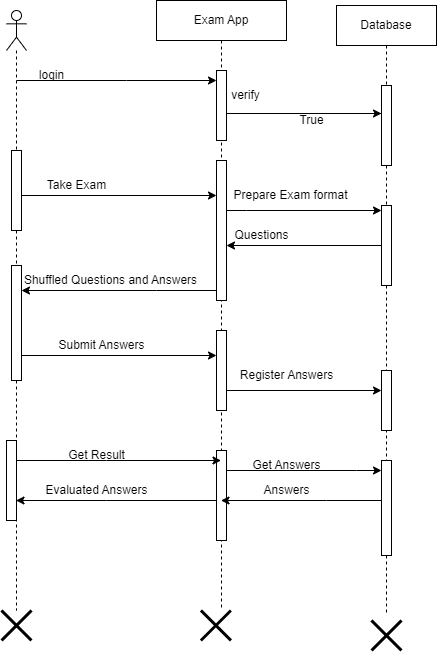

The diagram above was exported from draw.io. Its source (the exported page's mxGraphModel, read from the mxfile embedded in the PNG):
<mxGraphModel dx="1393" dy="835" grid="1" gridSize="10" guides="1" tooltips="1" connect="1" arrows="1" fold="1" page="1" pageScale="1" pageWidth="850" pageHeight="1100" math="0" shadow="0">
  <root>
    <mxCell id="0" />
    <mxCell id="1" parent="0" />
    <mxCell id="RN9y62bY2VJ6bp_aUY3h-6" value="" style="shape=umlLifeline;perimeter=lifelinePerimeter;whiteSpace=wrap;html=1;container=1;dropTarget=0;collapsible=0;recursiveResize=0;outlineConnect=0;portConstraint=eastwest;newEdgeStyle={&quot;edgeStyle&quot;:&quot;elbowEdgeStyle&quot;,&quot;elbow&quot;:&quot;vertical&quot;,&quot;curved&quot;:0,&quot;rounded&quot;:0};participant=umlActor;" vertex="1" parent="1">
      <mxGeometry x="70" y="40" width="20" height="600" as="geometry" />
    </mxCell>
    <mxCell id="RN9y62bY2VJ6bp_aUY3h-19" value="" style="html=1;points=[];perimeter=orthogonalPerimeter;outlineConnect=0;targetShapes=umlLifeline;portConstraint=eastwest;newEdgeStyle={&quot;edgeStyle&quot;:&quot;elbowEdgeStyle&quot;,&quot;elbow&quot;:&quot;vertical&quot;,&quot;curved&quot;:0,&quot;rounded&quot;:0};" vertex="1" parent="RN9y62bY2VJ6bp_aUY3h-6">
      <mxGeometry x="5" y="140" width="10" height="80" as="geometry" />
    </mxCell>
    <mxCell id="RN9y62bY2VJ6bp_aUY3h-31" value="" style="html=1;points=[];perimeter=orthogonalPerimeter;outlineConnect=0;targetShapes=umlLifeline;portConstraint=eastwest;newEdgeStyle={&quot;edgeStyle&quot;:&quot;elbowEdgeStyle&quot;,&quot;elbow&quot;:&quot;vertical&quot;,&quot;curved&quot;:0,&quot;rounded&quot;:0};" vertex="1" parent="RN9y62bY2VJ6bp_aUY3h-6">
      <mxGeometry x="5" y="255" width="10" height="115" as="geometry" />
    </mxCell>
    <mxCell id="RN9y62bY2VJ6bp_aUY3h-48" value="" style="html=1;points=[];perimeter=orthogonalPerimeter;outlineConnect=0;targetShapes=umlLifeline;portConstraint=eastwest;newEdgeStyle={&quot;edgeStyle&quot;:&quot;elbowEdgeStyle&quot;,&quot;elbow&quot;:&quot;vertical&quot;,&quot;curved&quot;:0,&quot;rounded&quot;:0};" vertex="1" parent="RN9y62bY2VJ6bp_aUY3h-6">
      <mxGeometry y="430" width="10" height="80" as="geometry" />
    </mxCell>
    <mxCell id="RN9y62bY2VJ6bp_aUY3h-7" value="Exam App" style="shape=umlLifeline;perimeter=lifelinePerimeter;whiteSpace=wrap;html=1;container=1;dropTarget=0;collapsible=0;recursiveResize=0;outlineConnect=0;portConstraint=eastwest;newEdgeStyle={&quot;edgeStyle&quot;:&quot;elbowEdgeStyle&quot;,&quot;elbow&quot;:&quot;vertical&quot;,&quot;curved&quot;:0,&quot;rounded&quot;:0};" vertex="1" parent="1">
      <mxGeometry x="220" y="30" width="130" height="610" as="geometry" />
    </mxCell>
    <mxCell id="RN9y62bY2VJ6bp_aUY3h-20" value="" style="html=1;points=[];perimeter=orthogonalPerimeter;outlineConnect=0;targetShapes=umlLifeline;portConstraint=eastwest;newEdgeStyle={&quot;edgeStyle&quot;:&quot;elbowEdgeStyle&quot;,&quot;elbow&quot;:&quot;vertical&quot;,&quot;curved&quot;:0,&quot;rounded&quot;:0};" vertex="1" parent="RN9y62bY2VJ6bp_aUY3h-7">
      <mxGeometry x="60" y="160" width="10" height="140" as="geometry" />
    </mxCell>
    <mxCell id="RN9y62bY2VJ6bp_aUY3h-36" value="" style="html=1;points=[];perimeter=orthogonalPerimeter;outlineConnect=0;targetShapes=umlLifeline;portConstraint=eastwest;newEdgeStyle={&quot;edgeStyle&quot;:&quot;elbowEdgeStyle&quot;,&quot;elbow&quot;:&quot;vertical&quot;,&quot;curved&quot;:0,&quot;rounded&quot;:0};" vertex="1" parent="RN9y62bY2VJ6bp_aUY3h-7">
      <mxGeometry x="60" y="330" width="10" height="80" as="geometry" />
    </mxCell>
    <mxCell id="RN9y62bY2VJ6bp_aUY3h-45" value="" style="html=1;points=[];perimeter=orthogonalPerimeter;outlineConnect=0;targetShapes=umlLifeline;portConstraint=eastwest;newEdgeStyle={&quot;edgeStyle&quot;:&quot;elbowEdgeStyle&quot;,&quot;elbow&quot;:&quot;vertical&quot;,&quot;curved&quot;:0,&quot;rounded&quot;:0};" vertex="1" parent="RN9y62bY2VJ6bp_aUY3h-7">
      <mxGeometry x="60" y="450" width="10" height="90" as="geometry" />
    </mxCell>
    <mxCell id="RN9y62bY2VJ6bp_aUY3h-10" value="" style="html=1;points=[];perimeter=orthogonalPerimeter;outlineConnect=0;targetShapes=umlLifeline;portConstraint=eastwest;newEdgeStyle={&quot;edgeStyle&quot;:&quot;elbowEdgeStyle&quot;,&quot;elbow&quot;:&quot;vertical&quot;,&quot;curved&quot;:0,&quot;rounded&quot;:0};" vertex="1" parent="RN9y62bY2VJ6bp_aUY3h-7">
      <mxGeometry x="60" y="70" width="10" height="70" as="geometry" />
    </mxCell>
    <mxCell id="RN9y62bY2VJ6bp_aUY3h-17" value="" style="edgeStyle=elbowEdgeStyle;rounded=0;orthogonalLoop=1;jettySize=auto;html=1;elbow=vertical;curved=0;startArrow=none;" edge="1" parent="RN9y62bY2VJ6bp_aUY3h-7" source="RN9y62bY2VJ6bp_aUY3h-10" target="RN9y62bY2VJ6bp_aUY3h-7">
      <mxGeometry relative="1" as="geometry">
        <Array as="points">
          <mxPoint x="90" y="140" />
          <mxPoint x="80" y="130" />
          <mxPoint x="90" y="130" />
          <mxPoint x="80" y="130" />
          <mxPoint x="70" y="130" />
          <mxPoint x="90" y="120" />
          <mxPoint x="145" y="130" />
        </Array>
      </mxGeometry>
    </mxCell>
    <mxCell id="RN9y62bY2VJ6bp_aUY3h-8" value="Database" style="shape=umlLifeline;perimeter=lifelinePerimeter;whiteSpace=wrap;html=1;container=1;dropTarget=0;collapsible=0;recursiveResize=0;outlineConnect=0;portConstraint=eastwest;newEdgeStyle={&quot;edgeStyle&quot;:&quot;elbowEdgeStyle&quot;,&quot;elbow&quot;:&quot;vertical&quot;,&quot;curved&quot;:0,&quot;rounded&quot;:0};" vertex="1" parent="1">
      <mxGeometry x="400" y="35" width="100" height="610" as="geometry" />
    </mxCell>
    <mxCell id="RN9y62bY2VJ6bp_aUY3h-13" value="" style="html=1;points=[];perimeter=orthogonalPerimeter;outlineConnect=0;targetShapes=umlLifeline;portConstraint=eastwest;newEdgeStyle={&quot;edgeStyle&quot;:&quot;elbowEdgeStyle&quot;,&quot;elbow&quot;:&quot;vertical&quot;,&quot;curved&quot;:0,&quot;rounded&quot;:0};" vertex="1" parent="RN9y62bY2VJ6bp_aUY3h-8">
      <mxGeometry x="45" y="80" width="10" height="80" as="geometry" />
    </mxCell>
    <mxCell id="RN9y62bY2VJ6bp_aUY3h-22" value="" style="html=1;points=[];perimeter=orthogonalPerimeter;outlineConnect=0;targetShapes=umlLifeline;portConstraint=eastwest;newEdgeStyle={&quot;edgeStyle&quot;:&quot;elbowEdgeStyle&quot;,&quot;elbow&quot;:&quot;vertical&quot;,&quot;curved&quot;:0,&quot;rounded&quot;:0};" vertex="1" parent="RN9y62bY2VJ6bp_aUY3h-8">
      <mxGeometry x="45" y="200" width="10" height="80" as="geometry" />
    </mxCell>
    <mxCell id="RN9y62bY2VJ6bp_aUY3h-39" value="" style="html=1;points=[];perimeter=orthogonalPerimeter;outlineConnect=0;targetShapes=umlLifeline;portConstraint=eastwest;newEdgeStyle={&quot;edgeStyle&quot;:&quot;elbowEdgeStyle&quot;,&quot;elbow&quot;:&quot;vertical&quot;,&quot;curved&quot;:0,&quot;rounded&quot;:0};" vertex="1" parent="RN9y62bY2VJ6bp_aUY3h-8">
      <mxGeometry x="45" y="365" width="10" height="60" as="geometry" />
    </mxCell>
    <mxCell id="RN9y62bY2VJ6bp_aUY3h-64" value="" style="html=1;points=[];perimeter=orthogonalPerimeter;outlineConnect=0;targetShapes=umlLifeline;portConstraint=eastwest;newEdgeStyle={&quot;edgeStyle&quot;:&quot;elbowEdgeStyle&quot;,&quot;elbow&quot;:&quot;vertical&quot;,&quot;curved&quot;:0,&quot;rounded&quot;:0};" vertex="1" parent="RN9y62bY2VJ6bp_aUY3h-8">
      <mxGeometry x="45" y="455" width="10" height="95" as="geometry" />
    </mxCell>
    <mxCell id="RN9y62bY2VJ6bp_aUY3h-11" value="" style="edgeStyle=elbowEdgeStyle;rounded=0;orthogonalLoop=1;jettySize=auto;html=1;elbow=vertical;curved=0;" edge="1" parent="1" target="RN9y62bY2VJ6bp_aUY3h-10">
      <mxGeometry relative="1" as="geometry">
        <mxPoint x="80" y="110" as="sourcePoint" />
        <Array as="points">
          <mxPoint x="190" y="110" />
          <mxPoint x="120" y="130" />
        </Array>
      </mxGeometry>
    </mxCell>
    <mxCell id="RN9y62bY2VJ6bp_aUY3h-12" value="login" style="text;html=1;align=center;verticalAlign=middle;resizable=0;points=[];autosize=1;strokeColor=none;fillColor=none;" vertex="1" parent="1">
      <mxGeometry x="90" y="90" width="50" height="30" as="geometry" />
    </mxCell>
    <mxCell id="RN9y62bY2VJ6bp_aUY3h-14" value="" style="edgeStyle=elbowEdgeStyle;rounded=0;orthogonalLoop=1;jettySize=auto;html=1;elbow=vertical;curved=0;" edge="1" parent="1" source="RN9y62bY2VJ6bp_aUY3h-10" target="RN9y62bY2VJ6bp_aUY3h-13">
      <mxGeometry relative="1" as="geometry" />
    </mxCell>
    <mxCell id="RN9y62bY2VJ6bp_aUY3h-15" value="verify" style="text;html=1;align=center;verticalAlign=middle;resizable=0;points=[];autosize=1;strokeColor=none;fillColor=none;" vertex="1" parent="1">
      <mxGeometry x="284.38" y="110" width="50" height="30" as="geometry" />
    </mxCell>
    <mxCell id="RN9y62bY2VJ6bp_aUY3h-18" value="True" style="text;html=1;align=center;verticalAlign=middle;resizable=0;points=[];autosize=1;strokeColor=none;fillColor=none;" vertex="1" parent="1">
      <mxGeometry x="350" y="135" width="50" height="30" as="geometry" />
    </mxCell>
    <mxCell id="RN9y62bY2VJ6bp_aUY3h-21" value="" style="edgeStyle=elbowEdgeStyle;rounded=0;orthogonalLoop=1;jettySize=auto;html=1;elbow=vertical;curved=0;" edge="1" parent="1" source="RN9y62bY2VJ6bp_aUY3h-19" target="RN9y62bY2VJ6bp_aUY3h-20">
      <mxGeometry relative="1" as="geometry" />
    </mxCell>
    <mxCell id="RN9y62bY2VJ6bp_aUY3h-23" value="" style="edgeStyle=elbowEdgeStyle;rounded=0;orthogonalLoop=1;jettySize=auto;html=1;elbow=vertical;curved=0;" edge="1" parent="1" source="RN9y62bY2VJ6bp_aUY3h-20" target="RN9y62bY2VJ6bp_aUY3h-22">
      <mxGeometry relative="1" as="geometry">
        <Array as="points">
          <mxPoint x="310" y="240" />
        </Array>
      </mxGeometry>
    </mxCell>
    <mxCell id="RN9y62bY2VJ6bp_aUY3h-25" value="Prepare Exam format" style="text;html=1;align=center;verticalAlign=middle;resizable=0;points=[];autosize=1;strokeColor=none;fillColor=none;" vertex="1" parent="1">
      <mxGeometry x="284.38" y="210" width="140" height="30" as="geometry" />
    </mxCell>
    <mxCell id="RN9y62bY2VJ6bp_aUY3h-28" value="" style="edgeStyle=elbowEdgeStyle;rounded=0;orthogonalLoop=1;jettySize=auto;html=1;elbow=vertical;curved=0;" edge="1" parent="1" source="RN9y62bY2VJ6bp_aUY3h-22" target="RN9y62bY2VJ6bp_aUY3h-20">
      <mxGeometry relative="1" as="geometry" />
    </mxCell>
    <mxCell id="RN9y62bY2VJ6bp_aUY3h-29" value="Questions" style="text;html=1;align=center;verticalAlign=middle;resizable=0;points=[];autosize=1;strokeColor=none;fillColor=none;" vertex="1" parent="1">
      <mxGeometry x="285" y="250" width="80" height="30" as="geometry" />
    </mxCell>
    <mxCell id="RN9y62bY2VJ6bp_aUY3h-32" value="" style="edgeStyle=elbowEdgeStyle;rounded=0;orthogonalLoop=1;jettySize=auto;html=1;elbow=vertical;curved=0;" edge="1" parent="1" source="RN9y62bY2VJ6bp_aUY3h-20" target="RN9y62bY2VJ6bp_aUY3h-31">
      <mxGeometry relative="1" as="geometry">
        <mxPoint x="140" y="260" as="targetPoint" />
        <Array as="points">
          <mxPoint x="220" y="320" />
          <mxPoint x="230" y="340" />
        </Array>
      </mxGeometry>
    </mxCell>
    <mxCell id="RN9y62bY2VJ6bp_aUY3h-34" value="Shuffled Questions and Answers" style="text;html=1;align=center;verticalAlign=middle;resizable=0;points=[];autosize=1;strokeColor=none;fillColor=none;" vertex="1" parent="1">
      <mxGeometry x="74.38" y="295" width="200" height="30" as="geometry" />
    </mxCell>
    <mxCell id="RN9y62bY2VJ6bp_aUY3h-37" value="" style="edgeStyle=elbowEdgeStyle;rounded=0;orthogonalLoop=1;jettySize=auto;html=1;elbow=vertical;curved=0;" edge="1" parent="1" source="RN9y62bY2VJ6bp_aUY3h-31" target="RN9y62bY2VJ6bp_aUY3h-36">
      <mxGeometry relative="1" as="geometry" />
    </mxCell>
    <mxCell id="RN9y62bY2VJ6bp_aUY3h-38" value="Submit Answers" style="text;html=1;align=center;verticalAlign=middle;resizable=0;points=[];autosize=1;strokeColor=none;fillColor=none;" vertex="1" parent="1">
      <mxGeometry x="110" y="360" width="110" height="30" as="geometry" />
    </mxCell>
    <mxCell id="RN9y62bY2VJ6bp_aUY3h-40" value="" style="edgeStyle=elbowEdgeStyle;rounded=0;orthogonalLoop=1;jettySize=auto;html=1;elbow=vertical;curved=0;" edge="1" parent="1" source="RN9y62bY2VJ6bp_aUY3h-36" target="RN9y62bY2VJ6bp_aUY3h-39">
      <mxGeometry relative="1" as="geometry" />
    </mxCell>
    <mxCell id="RN9y62bY2VJ6bp_aUY3h-41" value="" style="edgeStyle=elbowEdgeStyle;rounded=0;orthogonalLoop=1;jettySize=auto;html=1;elbow=vertical;curved=0;endArrow=none;" edge="1" parent="1" source="RN9y62bY2VJ6bp_aUY3h-13" target="RN9y62bY2VJ6bp_aUY3h-10">
      <mxGeometry relative="1" as="geometry">
        <mxPoint x="395" y="150" as="sourcePoint" />
        <mxPoint x="279" y="150" as="targetPoint" />
        <Array as="points" />
      </mxGeometry>
    </mxCell>
    <mxCell id="RN9y62bY2VJ6bp_aUY3h-42" value="Register Answers" style="text;html=1;align=center;verticalAlign=middle;resizable=0;points=[];autosize=1;strokeColor=none;fillColor=none;" vertex="1" parent="1">
      <mxGeometry x="290" y="390" width="120" height="30" as="geometry" />
    </mxCell>
    <mxCell id="RN9y62bY2VJ6bp_aUY3h-46" value="" style="edgeStyle=elbowEdgeStyle;rounded=0;orthogonalLoop=1;jettySize=auto;html=1;elbow=vertical;curved=0;" edge="1" parent="1" source="RN9y62bY2VJ6bp_aUY3h-45" target="RN9y62bY2VJ6bp_aUY3h-64">
      <mxGeometry relative="1" as="geometry">
        <mxPoint x="420" y="500" as="targetPoint" />
        <Array as="points">
          <mxPoint x="420" y="500" />
        </Array>
      </mxGeometry>
    </mxCell>
    <mxCell id="RN9y62bY2VJ6bp_aUY3h-50" value="Get Result" style="text;html=1;align=center;verticalAlign=middle;resizable=0;points=[];autosize=1;strokeColor=none;fillColor=none;" vertex="1" parent="1">
      <mxGeometry x="120" y="470" width="80" height="30" as="geometry" />
    </mxCell>
    <mxCell id="RN9y62bY2VJ6bp_aUY3h-51" value="" style="shape=umlDestroy;whiteSpace=wrap;html=1;strokeWidth=3;targetShapes=umlLifeline;" vertex="1" parent="1">
      <mxGeometry x="65" y="640" width="30" height="30" as="geometry" />
    </mxCell>
    <mxCell id="RN9y62bY2VJ6bp_aUY3h-53" value="" style="shape=umlDestroy;whiteSpace=wrap;html=1;strokeWidth=3;targetShapes=umlLifeline;" vertex="1" parent="1">
      <mxGeometry x="264.38" y="640" width="30" height="30" as="geometry" />
    </mxCell>
    <mxCell id="RN9y62bY2VJ6bp_aUY3h-54" value="" style="shape=umlDestroy;whiteSpace=wrap;html=1;strokeWidth=3;targetShapes=umlLifeline;" vertex="1" parent="1">
      <mxGeometry x="435" y="650" width="30" height="30" as="geometry" />
    </mxCell>
    <mxCell id="RN9y62bY2VJ6bp_aUY3h-55" value="Take Exam" style="text;html=1;align=center;verticalAlign=middle;resizable=0;points=[];autosize=1;strokeColor=none;fillColor=none;" vertex="1" parent="1">
      <mxGeometry x="100" y="200" width="80" height="30" as="geometry" />
    </mxCell>
    <mxCell id="RN9y62bY2VJ6bp_aUY3h-59" value="Get Answers" style="text;html=1;align=center;verticalAlign=middle;resizable=0;points=[];autosize=1;strokeColor=none;fillColor=none;" vertex="1" parent="1">
      <mxGeometry x="305" y="480" width="90" height="30" as="geometry" />
    </mxCell>
    <mxCell id="RN9y62bY2VJ6bp_aUY3h-60" value="" style="edgeStyle=elbowEdgeStyle;rounded=0;orthogonalLoop=1;jettySize=auto;html=1;elbow=vertical;curved=0;" edge="1" parent="1" source="RN9y62bY2VJ6bp_aUY3h-48" target="RN9y62bY2VJ6bp_aUY3h-7">
      <mxGeometry relative="1" as="geometry">
        <Array as="points">
          <mxPoint x="170" y="490" />
        </Array>
      </mxGeometry>
    </mxCell>
    <mxCell id="RN9y62bY2VJ6bp_aUY3h-66" value="" style="edgeStyle=elbowEdgeStyle;rounded=0;orthogonalLoop=1;jettySize=auto;html=1;elbow=vertical;curved=0;" edge="1" parent="1" source="RN9y62bY2VJ6bp_aUY3h-64" target="RN9y62bY2VJ6bp_aUY3h-7">
      <mxGeometry relative="1" as="geometry">
        <Array as="points">
          <mxPoint x="390" y="530" />
          <mxPoint x="425" y="520" />
        </Array>
      </mxGeometry>
    </mxCell>
    <mxCell id="RN9y62bY2VJ6bp_aUY3h-67" value="Answers" style="text;html=1;align=center;verticalAlign=middle;resizable=0;points=[];autosize=1;strokeColor=none;fillColor=none;" vertex="1" parent="1">
      <mxGeometry x="315" y="505" width="70" height="30" as="geometry" />
    </mxCell>
    <mxCell id="RN9y62bY2VJ6bp_aUY3h-68" value="" style="edgeStyle=elbowEdgeStyle;rounded=0;orthogonalLoop=1;jettySize=auto;html=1;elbow=vertical;curved=0;" edge="1" parent="1" source="RN9y62bY2VJ6bp_aUY3h-45" target="RN9y62bY2VJ6bp_aUY3h-6">
      <mxGeometry relative="1" as="geometry">
        <Array as="points">
          <mxPoint x="170" y="530" />
          <mxPoint x="240" y="510" />
        </Array>
      </mxGeometry>
    </mxCell>
    <mxCell id="RN9y62bY2VJ6bp_aUY3h-69" value="Evaluated Answers" style="text;html=1;align=center;verticalAlign=middle;resizable=0;points=[];autosize=1;strokeColor=none;fillColor=none;" vertex="1" parent="1">
      <mxGeometry x="95" y="505" width="130" height="30" as="geometry" />
    </mxCell>
  </root>
</mxGraphModel>